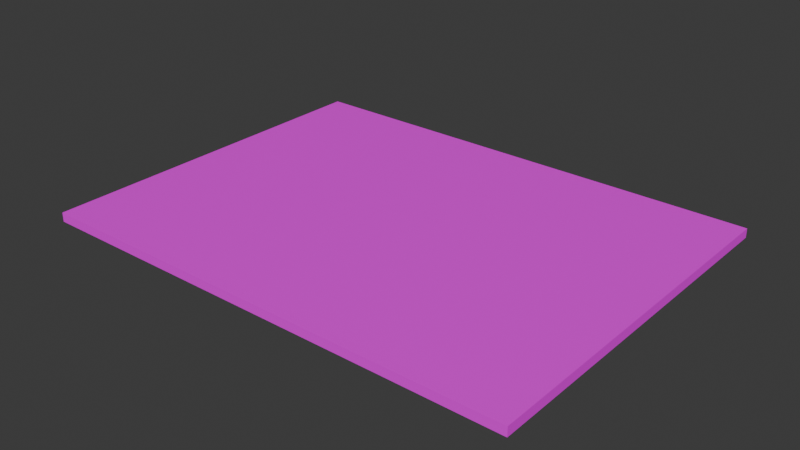 # Source: Road_End.blend  (saved by Blender 5.1.30; exported with 4.5.12 LTS)
import bpy
from mathutils import Matrix  # noqa: F401  (used for matrix-valued properties, if any)

bpy.ops.wm.read_factory_settings(use_empty=True)
scene = bpy.context.scene
scene.name = 'Scene'

# ---- collections
col_collection = bpy.data.collections.new('Collection'); scene.collection.children.link(col_collection)

# ---- images (referenced by path relative to the original .blend; pixels are not part of the script)
import os
ASSET_DIR = os.environ.get("B2B_ASSET_DIR", "")  # directory of the original .blend (textures are referenced by path, not embedded)
HERE = os.path.dirname(os.path.abspath(__file__))  # packed textures are extracted next to this script under _unpacked/

def load_image(name, relpath, width, height, colorspace="sRGB"):
    """Load a texture the original file referenced (path relative to the .blend, or extracted next to this script)."""
    p = next((c for c in (os.path.join(HERE, relpath), os.path.join(ASSET_DIR, relpath)) if relpath and os.path.exists(c)), "")
    if p:
        img = bpy.data.images.load(p, check_existing=True)
        img.name = name
    else:  # same state as the original file: an image datablock whose file is absent (Cycles renders it pink)
        img = bpy.data.images.new(name, width, height)
        img.source = "FILE"
        img.filepath = "//" + (relpath or name)
    img.colorspace_settings.name = colorspace
    return img
img_uv_tile = load_image('UV_Tile', 'missing.png', 1024, 1024, 'sRGB')

# ---- materials (node trees are filled in below, after node groups)
mat_road = bpy.data.materials.new('Road')

# ---- material node trees
mat_road.use_nodes = True; mat_road.node_tree.nodes.clear()
_N = mat_road.node_tree.nodes; _L = mat_road.node_tree.links
n0 = _N.new('ShaderNodeBsdfPrincipled'); n0.name = 'Principled BSDF'; n0.location = (-200, 100)
n1 = _N.new('ShaderNodeOutputMaterial'); n1.name = 'Material Output'; n1.location = (200, 100)
n2 = _N.new('ShaderNodeTexImage'); n2.name = 'Image Texture'; n2.location = (-513, 110)
n2.image = img_uv_tile
_L.new(n0.outputs[0], n1.inputs[0])
_L.new(n2.outputs[0], n0.inputs[0])
n1.is_active_output = True

# ---- world
world_world = bpy.data.worlds.new('World'); scene.world = world_world
world_world.use_nodes = True; world_world.node_tree.nodes.clear()
_N = world_world.node_tree.nodes; _L = world_world.node_tree.links
n0 = _N.new('ShaderNodeOutputWorld'); n0.name = 'World Output'; n0.location = (200, 100)
n1 = _N.new('ShaderNodeBackground'); n1.name = 'Background'; n1.location = (-200, 100)
n1.inputs[0].default_value = (0.05088, 0.05088, 0.05088, 1.0)
_L.new(n1.outputs[0], n0.inputs[0])
n0.is_active_output = True
world_world.color = (0.05088, 0.05088, 0.05088)
world_world.sun_shadow_jitter_overblur = 0.0

# ---- meshes
me_sm_road_end_mesh = bpy.data.meshes.new('SM_Road_End_Mesh')
me_sm_road_end_mesh.from_pydata([(1.0, -0.6, 0.0), (1.0, 0.6, 0.0), (1.0, -0.6, 0.03), (1.0, 0.6, 0.03), (0.6, -0.6, 0.0), (-0.6, -0.6, 0.0), (0.6, 0.6, 0.0), (-0.6, 0.6, 0.0), (0.6, -0.6, 0.03), (-0.6, -0.6, 0.03), (0.6, 0.6, 0.03), (-0.6, 0.6, 0.03)], [], [(4, 6, 1, 0), (8, 2, 3, 10), (4, 0, 2, 8), (11, 7, 5, 9), (0, 1, 3, 2), (1, 6, 10, 3), (6, 7, 11, 10), (5, 4, 8, 9), (9, 8, 10, 11), (5, 7, 6, 4)])
_uv = me_sm_road_end_mesh.uv_layers.new(name='UVMap')
_uv.uv.foreach_set('vector', [0.6667, 0.3333, 0.6667, 0.6667, 1.0, 0.6667, 1.0, 0.3333, 0.5769, 0.3269, 0.6923, 0.3269, 0.6923, 0.6731, 0.5769, 0.6731, 0.6667, 0.3333, 1.0, 0.3333, 1.0, 0.3333, 0.6667, 0.3333, 0.3333, 0.6667, 0.3333, 0.6667, 0.3333, 0.3333, 0.3333, 0.3333, 1.0, 0.3333, 1.0, 0.6667, 1.0, 0.6667, 1.0, 0.3333, 1.0, 0.6667, 0.6667, 0.6667, 0.6667, 0.6667, 1.0, 0.6667, 0.6667, 0.6667, 0.3333, 0.6667, 0.3333, 0.6667, 0.6667, 0.6667, 0.3333, 0.3333, 0.6667, 0.3333, 0.6667, 0.3333, 0.3333, 0.3333, 0.2307, 0.3269, 0.5769, 0.3269, 0.5769, 0.6731, 0.2307, 0.6731, 0.3333, 0.3333, 0.3333, 0.6667, 0.6667, 0.6667, 0.6667, 0.3333])
me_sm_road_end_mesh.materials.append(mat_road)
me_sm_road_end_mesh.update()

# ---- objects
ob_sm_road_end = bpy.data.objects.new('SM_Road_End', me_sm_road_end_mesh)

# ---- transforms, parenting, visibility, modifiers, constraints
ob_sm_road_end.location = (0.0, 0.0, 0.0)

# ---- collection membership
col_collection.objects.link(ob_sm_road_end)

# ---- scene / render settings (as saved in the file)
scene.frame_start = 1; scene.frame_end = 250; scene.frame_set(1)
scene.render.engine = 'BLENDER_EEVEE_NEXT'
scene.render.bake_bias = 0.0
scene.render.bake_samples = 0
scene.cycles.sampling_pattern = 'TABULATED_SOBOL'
scene.eevee.use_volume_custom_range = False
bpy.context.view_layer.update()

# ---- added for rendering (the .blend has no active camera and no usable light): camera, sun
cam_auto = bpy.data.cameras.new('AutoCamera')
cam_auto.lens = 50.0
cam_auto.sensor_width = 36.0
cam_auto.clip_end = 1000.0
ob_auto_camera = bpy.data.objects.new('AutoCamera', cam_auto)
scene.collection.objects.link(ob_auto_camera)
ob_auto_camera.location = (2.05066, -2.22079, 1.49553)
ob_auto_camera.rotation_euler = (1.09748, -7.21219e-08, 0.694738)
scene.camera = ob_auto_camera
light_auto_sun = bpy.data.lights.new('AutoSun', 'SUN')
light_auto_sun.energy = 3.0
light_auto_sun.angle = 0.0523599
ob_auto_sun = bpy.data.objects.new('AutoSun', light_auto_sun)
scene.collection.objects.link(ob_auto_sun)
ob_auto_sun.rotation_euler = (0.872665, 0.174533, 0.523599)
bpy.context.view_layer.update()
